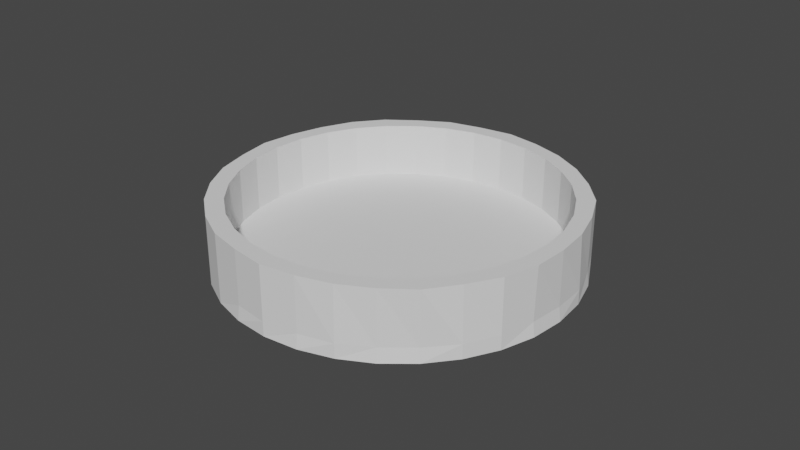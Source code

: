 # Source: poroshok_emk.blend  (saved by Blender 3.5.10; exported with 4.5.12 LTS)
import bpy
from mathutils import Matrix  # noqa: F401  (used for matrix-valued properties, if any)

bpy.ops.wm.read_factory_settings(use_empty=True)
scene = bpy.context.scene
scene.name = 'Scene'

# ---- collections
col_collection = bpy.data.collections.new('Collection'); scene.collection.children.link(col_collection)

# ---- world
world_world = bpy.data.worlds.new('World'); scene.world = world_world
world_world.use_nodes = True; world_world.node_tree.nodes.clear()
_N = world_world.node_tree.nodes; _L = world_world.node_tree.links
n0 = _N.new('ShaderNodeOutputWorld'); n0.name = 'World Output'; n0.location = (300, 300)
n1 = _N.new('ShaderNodeBackground'); n1.name = 'Background'; n1.location = (10, 300)
n1.inputs[0].default_value = (0.05088, 0.05088, 0.05088, 1.0)
_L.new(n1.outputs[0], n0.inputs[0])
n0.is_active_output = True
world_world.color = (0.05088, 0.05088, 0.05088)
world_world.use_sun_shadow = False
world_world.sun_shadow_jitter_overblur = 0.0

# ---- meshes
me_cylinder = bpy.data.meshes.new('Cylinder')
me_cylinder.from_pydata([(0.0003323, 1.0, 0.07134), (0.0003323, 1.0, 0.686), (0.5559, 0.8316, 0.07134), (0.7074, 0.7072, 0.07134), (0.8318, 0.5557, 0.07134), (0.8318, 0.5557, 0.686), (0.9811, 0.1952, 0.07134), (0.9811, -0.195, 0.686), (0.9242, -0.3826, 0.07134), (0.9242, -0.3826, 0.686), (0.8318, -0.5555, 0.07134), (0.7074, -0.707, 0.686), (0.383, -0.9238, 0.07134), (0.0003323, -0.9999, 0.07134), (0.0003323, -0.9999, 0.686), (-0.3824, -0.9238, 0.07134), (-0.3824, -0.9238, 0.686), (-0.5552, -0.8314, 0.07134), (-0.5552, -0.8314, 0.686), (-0.7068, -0.707, 0.07134), (-0.7068, -0.707, 0.686), (-0.8311, -0.5555, 0.07134), (-0.8311, -0.5555, 0.686), (-0.9235, -0.3826, 0.07134), (-0.9235, -0.3826, 0.686), (-0.9805, -0.195, 0.07134), (-0.9997, 0.0001151, 0.686), (-0.9805, 0.1952, 0.07134), (-0.8311, 0.5557, 0.07134), (-0.8311, 0.5557, 0.686), (-0.7068, 0.7072, 0.07134), (-0.7068, 0.7072, 0.686), (-0.5552, 0.8316, 0.07134), (-0.3824, 0.924, 0.686), (-0.1948, 0.9809, 0.07134), (0.0003323, 1.0, -0.09024), (0.1954, 0.9809, -0.09024), (0.383, 0.924, -0.09024), (0.5559, 0.8316, -0.09024), (0.7074, 0.7072, -0.09024), (0.8318, 0.5557, -0.09024), (0.9242, 0.3828, -0.09024), (0.9811, 0.1952, -0.09024), (1.0, 0.0001151, -0.09024), (0.9811, -0.195, -0.09024), (0.9242, -0.3826, -0.09024), (0.8318, -0.5555, -0.09024), (0.7074, -0.707, -0.09024), (0.5559, -0.8314, -0.09024), (0.383, -0.9238, -0.09024), (0.1954, -0.9807, -0.09024), (0.0003323, -0.9999, -0.09024), (-0.1948, -0.9807, -0.09024), (-0.3824, -0.9238, -0.09024), (-0.5552, -0.8314, -0.09024), (-0.7068, -0.707, -0.09024), (-0.8311, -0.5555, -0.09024), (-0.9235, -0.3826, -0.09024), (-0.9805, -0.195, -0.09024), (-0.9997, 0.0001151, -0.09024), (-0.9805, 0.1952, -0.09024), (-0.9235, 0.3828, -0.09024), (-0.8311, 0.5557, -0.09024), (-0.7068, 0.7072, -0.09024), (-0.5552, 0.8316, -0.09024), (-0.3824, 0.924, -0.09024), (-0.1948, 0.9809, -0.09024), (0.0003323, 0.9001, 0.07134), (0.0003323, 0.9001, 0.686), (0.1759, 0.8828, 0.07134), (0.1759, 0.8828, 0.686), (0.3447, 0.8316, 0.07134), (0.3447, 0.8316, 0.686), (0.5003, 0.7484, 0.07134), (0.5003, 0.7484, 0.686), (0.6367, 0.6365, 0.07134), (0.6367, 0.6365, 0.686), (0.7487, 0.5001, 0.07134), (0.7487, 0.5001, 0.686), (0.8318, 0.3445, 0.07134), (0.8318, 0.3445, 0.686), (0.883, 0.1757, 0.07134), (0.883, 0.1757, 0.686), (0.9003, 0.0001151, 0.07134), (0.9003, 0.0001151, 0.686), (0.883, -0.1755, 0.07134), (0.883, -0.1755, 0.686), (0.8318, -0.3443, 0.07134), (0.8318, -0.3443, 0.686), (0.7487, -0.4999, 0.07134), (0.7487, -0.4999, 0.686), (0.6367, -0.6363, 0.07134), (0.6367, -0.6363, 0.686), (0.5003, -0.7482, 0.07134), (0.5003, -0.7482, 0.686), (0.3447, -0.8314, 0.07134), (0.3447, -0.8314, 0.686), (0.1759, -0.8826, 0.07134), (0.1759, -0.8826, 0.686), (0.0003323, -0.8999, 0.07134), (0.0003323, -0.8999, 0.686), (-0.1752, -0.8826, 0.07134), (-0.1752, -0.8826, 0.686), (-0.3441, -0.8314, 0.07134), (-0.3441, -0.8314, 0.686), (-0.4997, -0.7482, 0.07134), (-0.4997, -0.7482, 0.686), (-0.6361, -0.6363, 0.07134), (-0.6361, -0.6363, 0.686), (-0.748, -0.4999, 0.07134), (-0.748, -0.4999, 0.686), (-0.8312, -0.3443, 0.07134), (-0.8312, -0.3443, 0.686), (-0.8824, -0.1755, 0.07134), (-0.8824, -0.1755, 0.686), (-0.8997, 0.0001151, 0.07134), (-0.8997, 0.0001151, 0.686), (-0.8824, 0.1757, 0.07134), (-0.8824, 0.1757, 0.686), (-0.8312, 0.3445, 0.07134), (-0.8312, 0.3445, 0.686), (-0.748, 0.5001, 0.07134), (-0.748, 0.5001, 0.686), (-0.6361, 0.6365, 0.07134), (-0.6361, 0.6365, 0.686), (-0.4997, 0.7484, 0.07134), (-0.4997, 0.7484, 0.686), (-0.3441, 0.8316, 0.07134), (-0.3441, 0.8316, 0.686), (-0.1752, 0.8828, 0.07134), (-0.1752, 0.8828, 0.686), (0.1935, 0.9711, 0.07134), (0.1935, 0.9711, 0.686), (0.3792, 0.9148, 0.07134), (0.3792, 0.9148, 0.686), (0.5503, 0.8233, 0.686), (0.7004, 0.7002, 0.686), (0.915, 0.379, 0.07134), (0.915, 0.379, 0.686), (0.9713, 0.1933, 0.686), (0.9903, 0.0001151, 0.07134), (0.9903, 0.0001151, 0.686), (0.9713, -0.193, 0.07134), (0.8235, -0.5499, 0.686), (0.7004, -0.6999, 0.07134), (0.5503, -0.823, 0.07134), (0.5503, -0.823, 0.686), (0.3792, -0.9145, 0.686), (0.1935, -0.9709, 0.07134), (0.1935, -0.9709, 0.686), (-0.1928, -0.9709, 0.07134), (-0.1928, -0.9709, 0.686), (-0.9706, -0.193, 0.686), (-0.9897, 0.0001151, 0.07134), (-0.9706, 0.1933, 0.686), (-0.9143, 0.379, 0.07134), (-0.9143, 0.379, 0.686), (-0.5497, 0.8233, 0.686), (-0.3785, 0.9148, 0.07134), (-0.1928, 0.9711, 0.686)], [], [(17, 15, 103, 105), (8, 142, 85, 87), (156, 120, 122, 29), (1, 68, 70, 132), (151, 102, 104, 16), (28, 155, 119, 121), (131, 0, 67, 69), (141, 84, 86, 7), (15, 150, 101, 103), (142, 140, 83, 85), (154, 118, 120, 156), (14, 100, 102, 151), (155, 27, 117, 119), (139, 82, 84, 141), (150, 13, 99, 101), (140, 6, 81, 83), (26, 116, 118, 154), (149, 98, 100, 14), (27, 153, 115, 117), (138, 80, 82, 139), (13, 148, 97, 99), (6, 137, 79, 81), (152, 114, 116, 26), (147, 96, 98, 149), (153, 25, 113, 115), (5, 78, 80, 138), (148, 12, 95, 97), (159, 130, 68, 1), (137, 4, 77, 79), (24, 112, 114, 152), (0, 34, 129, 67), (146, 94, 96, 147), (28, 30, 63, 62), (35, 66, 65, 64, 63, 62, 61, 60, 59, 58, 57, 56, 55, 54, 53, 52, 51, 50, 49, 48, 47, 46, 45, 44, 43, 42, 41, 40, 39, 38, 37, 36), (4, 137, 41, 40), (12, 148, 50, 49), (25, 153, 59, 58), (131, 133, 37, 36), (8, 10, 46, 45), (17, 19, 55, 54), (30, 32, 64, 63), (137, 6, 42, 41), (148, 13, 51, 50), (153, 27, 60, 59), (133, 2, 38, 37), (10, 144, 47, 46), (19, 21, 56, 55), (32, 158, 65, 64), (6, 140, 43, 42), (13, 150, 52, 51), (27, 155, 61, 60), (2, 3, 39, 38), (144, 145, 48, 47), (21, 23, 57, 56), (158, 34, 66, 65), (140, 142, 44, 43), (150, 15, 53, 52), (155, 28, 62, 61), (3, 4, 40, 39), (145, 12, 49, 48), (0, 131, 36, 35), (23, 25, 58, 57), (34, 0, 35, 66), (142, 8, 45, 44), (15, 17, 54, 53), (67, 69, 70, 68), (69, 71, 72, 70), (71, 73, 74, 72), (73, 75, 76, 74), (75, 77, 78, 76), (77, 79, 80, 78), (79, 81, 82, 80), (81, 83, 84, 82), (83, 85, 86, 84), (85, 87, 88, 86), (87, 89, 90, 88), (89, 91, 92, 90), (91, 93, 94, 92), (93, 95, 96, 94), (95, 97, 98, 96), (97, 99, 100, 98), (99, 101, 102, 100), (101, 103, 104, 102), (103, 105, 106, 104), (105, 107, 108, 106), (107, 109, 110, 108), (109, 111, 112, 110), (111, 113, 114, 112), (113, 115, 116, 114), (115, 117, 118, 116), (117, 119, 120, 118), (119, 121, 122, 120), (121, 123, 124, 122), (123, 125, 126, 124), (125, 127, 128, 126), (127, 129, 130, 128), (129, 67, 68, 130), (7, 86, 88, 9), (30, 28, 121, 123), (16, 104, 106, 18), (133, 131, 69, 71), (29, 122, 124, 31), (10, 8, 87, 89), (132, 70, 72, 134), (19, 17, 105, 107), (9, 88, 90, 143), (32, 30, 123, 125), (18, 106, 108, 20), (2, 133, 71, 73), (31, 124, 126, 157), (144, 10, 89, 91), (134, 72, 74, 135), (21, 19, 107, 109), (143, 90, 92, 11), (158, 32, 125, 127), (20, 108, 110, 22), (3, 2, 73, 75), (157, 126, 128, 33), (145, 144, 91, 93), (135, 74, 76, 136), (23, 21, 109, 111), (11, 92, 94, 146), (34, 158, 127, 129), (22, 110, 112, 24), (4, 3, 75, 77), (33, 128, 130, 159), (12, 145, 93, 95), (136, 76, 78, 5), (25, 23, 111, 113), (0, 1, 132, 131), (131, 132, 134, 133), (133, 134, 135, 2), (2, 135, 136, 3), (3, 136, 5, 4), (4, 5, 138, 137), (137, 138, 139, 6), (6, 139, 141, 140), (140, 141, 7, 142), (142, 7, 9, 8), (8, 9, 143, 10), (10, 143, 11, 144), (144, 11, 146, 145), (145, 146, 147, 12), (12, 147, 149, 148), (148, 149, 14, 13), (13, 14, 151, 150), (150, 151, 16, 15), (15, 16, 18, 17), (17, 18, 20, 19), (19, 20, 22, 21), (21, 22, 24, 23), (23, 24, 152, 25), (25, 152, 26, 153), (153, 26, 154, 27), (27, 154, 156, 155), (155, 156, 29, 28), (28, 29, 31, 30), (30, 31, 157, 32), (32, 157, 33, 158), (158, 33, 159, 34), (34, 159, 1, 0), (67, 129, 127, 125, 123, 121, 119, 117, 115, 113, 111, 109, 107, 105, 103, 101, 99, 97, 95, 93, 91, 89, 87, 85, 83, 81, 79, 77, 75, 73, 71, 69)])
_uv = me_cylinder.uv_layers.new(name='UVMap')
_uv.uv.foreach_set('vector', [0.4062, 0.5, 0.4375, 0.5, 0.4375, 0.5, 0.4062, 0.5, 0.6875, 0.5, 0.7188, 0.5, 0.7188, 0.5, 0.6875, 0.5, 0.0, 0.0, 0.0, 0.0, 0.0, 0.0, 0.0, 0.0, 0.0, 0.0, 0.0, 0.0, 0.0, 0.0, 0.0, 0.0, 0.0, 0.0, 0.0, 0.0, 0.0, 0.0, 0.0, 0.0, 0.1562, 0.5, 0.1875, 0.5, 0.1875, 0.5, 0.1562, 0.5, 0.9688, 0.5, 1.0, 0.5, 1.0, 0.5, 0.9688, 0.5, 0.0, 0.0, 0.0, 0.0, 0.0, 0.0, 0.0, 0.0, 0.4375, 0.5, 0.4688, 0.5, 0.4688, 0.5, 0.4375, 0.5, 0.7188, 0.5, 0.75, 0.5, 0.75, 0.5, 0.7188, 0.5, 0.0, 0.0, 0.0, 0.0, 0.0, 0.0, 0.0, 0.0, 0.0, 0.0, 0.0, 0.0, 0.0, 0.0, 0.0, 0.0, 0.1875, 0.5, 0.2188, 0.5, 0.2188, 0.5, 0.1875, 0.5, 0.0, 0.0, 0.0, 0.0, 0.0, 0.0, 0.0, 0.0, 0.4688, 0.5, 0.5, 0.5, 0.5, 0.5, 0.4688, 0.5, 0.75, 0.5, 0.7812, 0.5, 0.7812, 0.5, 0.75, 0.5, 0.0, 0.0, 0.0, 0.0, 0.0, 0.0, 0.0, 0.0, 0.0, 0.0, 0.0, 0.0, 0.0, 0.0, 0.0, 0.0, 0.2188, 0.5, 0.25, 0.5, 0.25, 0.5, 0.2188, 0.5, 0.0, 0.0, 0.0, 0.0, 0.0, 0.0, 0.0, 0.0, 0.5, 0.5, 0.5312, 0.5, 0.5312, 0.5, 0.5, 0.5, 0.7812, 0.5, 0.8125, 0.5, 0.8125, 0.5, 0.7812, 0.5, 0.0, 0.0, 0.0, 0.0, 0.0, 0.0, 0.0, 0.0, 0.0, 0.0, 0.0, 0.0, 0.0, 0.0, 0.0, 0.0, 0.25, 0.5, 0.2812, 0.5, 0.2812, 0.5, 0.25, 0.5, 0.0, 0.0, 0.0, 0.0, 0.0, 0.0, 0.0, 0.0, 0.5312, 0.5, 0.5625, 0.5, 0.5625, 0.5, 0.5312, 0.5, 0.0, 0.0, 0.0, 0.0, 0.0, 0.0, 0.0, 0.0, 0.8125, 0.5, 0.8438, 0.5, 0.8438, 0.5, 0.8125, 0.5, 0.0, 0.0, 0.0, 0.0, 0.0, 0.0, 0.0, 0.0, 0.0, 0.5, 0.03125, 0.5, 0.03125, 0.5, 0.0, 0.5, 0.0, 0.0, 0.0, 0.0, 0.0, 0.0, 0.0, 0.0, 0.1562, 0.5, 0.125, 0.5, 0.125, 0.5, 0.1562, 0.5, 0.75, 0.49, 0.7032, 0.4854, 0.6582, 0.4717, 0.6167, 0.4496, 0.5803, 0.4197, 0.5504, 0.3833, 0.5283, 0.3418, 0.5146, 0.2968, 0.51, 0.25, 0.5146, 0.2032, 0.5283, 0.1582, 0.5504, 0.1167, 0.5803, 0.08029, 0.6167, 0.05045, 0.6582, 0.02827, 0.7032, 0.01461, 0.75, 0.01, 0.7968, 0.01461, 0.8418, 0.02827, 0.8833, 0.05045, 0.9197, 0.08029, 0.9496, 0.1167, 0.9717, 0.1582, 0.9854, 0.2032, 0.99, 0.25, 0.9854, 0.2968, 0.9717, 0.3418, 0.9496, 0.3833, 0.9197, 0.4197, 0.8833, 0.4496, 0.8418, 0.4717, 0.7968, 0.4854, 0.8438, 0.5, 0.8125, 0.5, 0.8125, 0.5, 0.8438, 0.5, 0.5625, 0.5, 0.5312, 0.5, 0.5312, 0.5, 0.5625, 0.5, 0.2812, 0.5, 0.25, 0.5, 0.25, 0.5, 0.2812, 0.5, 0.9688, 0.5, 0.9375, 0.5, 0.9375, 0.5, 0.9688, 0.5, 0.6875, 0.5, 0.6562, 0.5, 0.6562, 0.5, 0.6875, 0.5, 0.4062, 0.5, 0.375, 0.5, 0.375, 0.5, 0.4062, 0.5, 0.125, 0.5, 0.09375, 0.5, 0.09375, 0.5, 0.125, 0.5, 0.8125, 0.5, 0.7812, 0.5, 0.7812, 0.5, 0.8125, 0.5, 0.5312, 0.5, 0.5, 0.5, 0.5, 0.5, 0.5312, 0.5, 0.25, 0.5, 0.2188, 0.5, 0.2188, 0.5, 0.25, 0.5, 0.9375, 0.5, 0.9062, 0.5, 0.9062, 0.5, 0.9375, 0.5, 0.6562, 0.5, 0.625, 0.5, 0.625, 0.5, 0.6562, 0.5, 0.375, 0.5, 0.3438, 0.5, 0.3438, 0.5, 0.375, 0.5, 0.09375, 0.5, 0.0625, 0.5, 0.0625, 0.5, 0.09375, 0.5, 0.7812, 0.5, 0.75, 0.5, 0.75, 0.5, 0.7812, 0.5, 0.5, 0.5, 0.4688, 0.5, 0.4688, 0.5, 0.5, 0.5, 0.2188, 0.5, 0.1875, 0.5, 0.1875, 0.5, 0.2188, 0.5, 0.9062, 0.5, 0.875, 0.5, 0.875, 0.5, 0.9062, 0.5, 0.625, 0.5, 0.5938, 0.5, 0.5938, 0.5, 0.625, 0.5, 0.3438, 0.5, 0.3125, 0.5, 0.3125, 0.5, 0.3438, 0.5, 0.0625, 0.5, 0.03125, 0.5, 0.03125, 0.5, 0.0625, 0.5, 0.75, 0.5, 0.7188, 0.5, 0.7188, 0.5, 0.75, 0.5, 0.4688, 0.5, 0.4375, 0.5, 0.4375, 0.5, 0.4688, 0.5, 0.1875, 0.5, 0.1562, 0.5, 0.1562, 0.5, 0.1875, 0.5, 0.875, 0.5, 0.8438, 0.5, 0.8438, 0.5, 0.875, 0.5, 0.5938, 0.5, 0.5625, 0.5, 0.5625, 0.5, 0.5938, 0.5, 1.0, 0.5, 0.9688, 0.5, 0.9688, 0.5, 1.0, 0.5, 0.3125, 0.5, 0.2812, 0.5, 0.2812, 0.5, 0.3125, 0.5, 0.03125, 0.5, 0.0, 0.5, 0.0, 0.5, 0.03125, 0.5, 0.7188, 0.5, 0.6875, 0.5, 0.6875, 0.5, 0.7188, 0.5, 0.4375, 0.5, 0.4062, 0.5, 0.4062, 0.5, 0.4375, 0.5, 1.0, 0.5, 0.9688, 0.5, 0.9688, 1.0, 1.0, 1.0, 0.9688, 0.5, 0.9375, 0.5, 0.9375, 1.0, 0.9688, 1.0, 0.9375, 0.5, 0.9062, 0.5, 0.9062, 1.0, 0.9375, 1.0, 0.9062, 0.5, 0.875, 0.5, 0.875, 1.0, 0.9062, 1.0, 0.875, 0.5, 0.8438, 0.5, 0.8438, 1.0, 0.875, 1.0, 0.8438, 0.5, 0.8125, 0.5, 0.8125, 1.0, 0.8438, 1.0, 0.8125, 0.5, 0.7812, 0.5, 0.7812, 1.0, 0.8125, 1.0, 0.7812, 0.5, 0.75, 0.5, 0.75, 1.0, 0.7812, 1.0, 0.75, 0.5, 0.7188, 0.5, 0.7188, 1.0, 0.75, 1.0, 0.7188, 0.5, 0.6875, 0.5, 0.6875, 1.0, 0.7188, 1.0, 0.6875, 0.5, 0.6562, 0.5, 0.6562, 1.0, 0.6875, 1.0, 0.6562, 0.5, 0.625, 0.5, 0.625, 1.0, 0.6562, 1.0, 0.625, 0.5, 0.5938, 0.5, 0.5938, 1.0, 0.625, 1.0, 0.5938, 0.5, 0.5625, 0.5, 0.5625, 1.0, 0.5938, 1.0, 0.5625, 0.5, 0.5312, 0.5, 0.5312, 1.0, 0.5625, 1.0, 0.5312, 0.5, 0.5, 0.5, 0.5, 1.0, 0.5312, 1.0, 0.5, 0.5, 0.4688, 0.5, 0.4688, 1.0, 0.5, 1.0, 0.4688, 0.5, 0.4375, 0.5, 0.4375, 1.0, 0.4688, 1.0, 0.4375, 0.5, 0.4062, 0.5, 0.4062, 1.0, 0.4375, 1.0, 0.4062, 0.5, 0.375, 0.5, 0.375, 1.0, 0.4062, 1.0, 0.375, 0.5, 0.3438, 0.5, 0.3438, 1.0, 0.375, 1.0, 0.3438, 0.5, 0.3125, 0.5, 0.3125, 1.0, 0.3438, 1.0, 0.3125, 0.5, 0.2812, 0.5, 0.2812, 1.0, 0.3125, 1.0, 0.2812, 0.5, 0.25, 0.5, 0.25, 1.0, 0.2812, 1.0, 0.25, 0.5, 0.2188, 0.5, 0.2188, 1.0, 0.25, 1.0, 0.2188, 0.5, 0.1875, 0.5, 0.1875, 1.0, 0.2188, 1.0, 0.1875, 0.5, 0.1562, 0.5, 0.1562, 1.0, 0.1875, 1.0, 0.1562, 0.5, 0.125, 0.5, 0.125, 1.0, 0.1562, 1.0, 0.125, 0.5, 0.09375, 0.5, 0.09375, 1.0, 0.125, 1.0, 0.09375, 0.5, 0.0625, 0.5, 0.0625, 1.0, 0.09375, 1.0, 0.0625, 0.5, 0.03125, 0.5, 0.03125, 1.0, 0.0625, 1.0, 0.03125, 0.5, 0.0, 0.5, 0.0, 1.0, 0.03125, 1.0, 0.0, 0.0, 0.0, 0.0, 0.0, 0.0, 0.0, 0.0, 0.125, 0.5, 0.1562, 0.5, 0.1562, 0.5, 0.125, 0.5, 0.0, 0.0, 0.0, 0.0, 0.0, 0.0, 0.0, 0.0, 0.9375, 0.5, 0.9688, 0.5, 0.9688, 0.5, 0.9375, 0.5, 0.0, 0.0, 0.0, 0.0, 0.0, 0.0, 0.0, 0.0, 0.6562, 0.5, 0.6875, 0.5, 0.6875, 0.5, 0.6562, 0.5, 0.0, 0.0, 0.0, 0.0, 0.0, 0.0, 0.0, 0.0, 0.375, 0.5, 0.4062, 0.5, 0.4062, 0.5, 0.375, 0.5, 0.0, 0.0, 0.0, 0.0, 0.0, 0.0, 0.0, 0.0, 0.09375, 0.5, 0.125, 0.5, 0.125, 0.5, 0.09375, 0.5, 0.0, 0.0, 0.0, 0.0, 0.0, 0.0, 0.0, 0.0, 0.9062, 0.5, 0.9375, 0.5, 0.9375, 0.5, 0.9062, 0.5, 0.0, 0.0, 0.0, 0.0, 0.0, 0.0, 0.0, 0.0, 0.625, 0.5, 0.6562, 0.5, 0.6562, 0.5, 0.625, 0.5, 0.0, 0.0, 0.0, 0.0, 0.0, 0.0, 0.0, 0.0, 0.3438, 0.5, 0.375, 0.5, 0.375, 0.5, 0.3438, 0.5, 0.0, 0.0, 0.0, 0.0, 0.0, 0.0, 0.0, 0.0, 0.0625, 0.5, 0.09375, 0.5, 0.09375, 0.5, 0.0625, 0.5, 0.0, 0.0, 0.0, 0.0, 0.0, 0.0, 0.0, 0.0, 0.875, 0.5, 0.9062, 0.5, 0.9062, 0.5, 0.875, 0.5, 0.0, 0.0, 0.0, 0.0, 0.0, 0.0, 0.0, 0.0, 0.5938, 0.5, 0.625, 0.5, 0.625, 0.5, 0.5938, 0.5, 0.0, 0.0, 0.0, 0.0, 0.0, 0.0, 0.0, 0.0, 0.3125, 0.5, 0.3438, 0.5, 0.3438, 0.5, 0.3125, 0.5, 0.0, 0.0, 0.0, 0.0, 0.0, 0.0, 0.0, 0.0, 0.03125, 0.5, 0.0625, 0.5, 0.0625, 0.5, 0.03125, 0.5, 0.0, 0.0, 0.0, 0.0, 0.0, 0.0, 0.0, 0.0, 0.8438, 0.5, 0.875, 0.5, 0.875, 0.5, 0.8438, 0.5, 0.0, 0.0, 0.0, 0.0, 0.0, 0.0, 0.0, 0.0, 0.5625, 0.5, 0.5938, 0.5, 0.5938, 0.5, 0.5625, 0.5, 0.0, 0.0, 0.0, 0.0, 0.0, 0.0, 0.0, 0.0, 0.2812, 0.5, 0.3125, 0.5, 0.3125, 0.5, 0.2812, 0.5, 1.0, 0.5, 1.0, 1.0, 0.9688, 1.0, 0.9688, 0.5, 0.9688, 0.5, 0.9688, 1.0, 0.9375, 1.0, 0.9375, 0.5, 0.9375, 0.5, 0.9375, 1.0, 0.9062, 1.0, 0.9062, 0.5, 0.9062, 0.5, 0.9062, 1.0, 0.875, 1.0, 0.875, 0.5, 0.875, 0.5, 0.875, 1.0, 0.8438, 1.0, 0.8438, 0.5, 0.8438, 0.5, 0.8438, 1.0, 0.8125, 1.0, 0.8125, 0.5, 0.8125, 0.5, 0.8125, 1.0, 0.7812, 1.0, 0.7812, 0.5, 0.7812, 0.5, 0.7812, 1.0, 0.75, 1.0, 0.75, 0.5, 0.75, 0.5, 0.75, 1.0, 0.7188, 1.0, 0.7188, 0.5, 0.7188, 0.5, 0.7188, 1.0, 0.6875, 1.0, 0.6875, 0.5, 0.6875, 0.5, 0.6875, 1.0, 0.6562, 1.0, 0.6562, 0.5, 0.6562, 0.5, 0.6562, 1.0, 0.625, 1.0, 0.625, 0.5, 0.625, 0.5, 0.625, 1.0, 0.5938, 1.0, 0.5938, 0.5, 0.5938, 0.5, 0.5938, 1.0, 0.5625, 1.0, 0.5625, 0.5, 0.5625, 0.5, 0.5625, 1.0, 0.5312, 1.0, 0.5312, 0.5, 0.5312, 0.5, 0.5312, 1.0, 0.5, 1.0, 0.5, 0.5, 0.5, 0.5, 0.5, 1.0, 0.4688, 1.0, 0.4688, 0.5, 0.4688, 0.5, 0.4688, 1.0, 0.4375, 1.0, 0.4375, 0.5, 0.4375, 0.5, 0.4375, 1.0, 0.4062, 1.0, 0.4062, 0.5, 0.4062, 0.5, 0.4062, 1.0, 0.375, 1.0, 0.375, 0.5, 0.375, 0.5, 0.375, 1.0, 0.3438, 1.0, 0.3438, 0.5, 0.3438, 0.5, 0.3438, 1.0, 0.3125, 1.0, 0.3125, 0.5, 0.3125, 0.5, 0.3125, 1.0, 0.2812, 1.0, 0.2812, 0.5, 0.2812, 0.5, 0.2812, 1.0, 0.25, 1.0, 0.25, 0.5, 0.25, 0.5, 0.25, 1.0, 0.2188, 1.0, 0.2188, 0.5, 0.2188, 0.5, 0.2188, 1.0, 0.1875, 1.0, 0.1875, 0.5, 0.1875, 0.5, 0.1875, 1.0, 0.1562, 1.0, 0.1562, 0.5, 0.1562, 0.5, 0.1562, 1.0, 0.125, 1.0, 0.125, 0.5, 0.125, 0.5, 0.125, 1.0, 0.09375, 1.0, 0.09375, 0.5, 0.09375, 0.5, 0.09375, 1.0, 0.0625, 1.0, 0.0625, 0.5, 0.0625, 0.5, 0.0625, 1.0, 0.03125, 1.0, 0.03125, 0.5, 0.03125, 0.5, 0.03125, 1.0, 0.0, 1.0, 0.0, 0.5, 0.0, 0.0, 0.0, 0.0, 0.0, 0.0, 0.0, 0.0, 0.0, 0.0, 0.0, 0.0, 0.0, 0.0, 0.0, 0.0, 0.0, 0.0, 0.0, 0.0, 0.0, 0.0, 0.0, 0.0, 0.0, 0.0, 0.0, 0.0, 0.0, 0.0, 0.0, 0.0, 0.0, 0.0, 0.0, 0.0, 0.0, 0.0, 0.0, 0.0, 0.0, 0.0, 0.0, 0.0, 0.0, 0.0, 0.0, 0.0, 0.0, 0.0, 0.0, 0.0, 0.0, 0.0, 0.0, 0.0, 0.0, 0.0, 0.0, 0.0, 0.0, 0.0, 0.0, 0.0])
me_cylinder.update()

# ---- objects
ob_cylinder = bpy.data.objects.new('Cylinder', me_cylinder)

# ---- transforms, parenting, visibility, modifiers, constraints
ob_cylinder.location = (7.588e-05, 0.0004243, 0.006682)
ob_cylinder.scale = (0.05587, 0.05587, 0.02793)

# ---- collection membership
col_collection.objects.link(ob_cylinder)

# ---- scene / render settings (as saved in the file)
scene.frame_start = 1; scene.frame_end = 250; scene.frame_set(1)
scene.render.engine = 'BLENDER_EEVEE_NEXT'
scene.cycles.sampling_pattern = 'TABULATED_SOBOL'
scene.view_settings.view_transform = 'Filmic'
bpy.context.view_layer.update()

# ---- added for rendering (the .blend has no active camera and no usable light): camera, sun
cam_auto = bpy.data.cameras.new('AutoCamera')
cam_auto.lens = 50.0
cam_auto.sensor_width = 36.0
cam_auto.clip_end = 1000.0
ob_auto_camera = bpy.data.objects.new('AutoCamera', cam_auto)
scene.collection.objects.link(ob_auto_camera)
ob_auto_camera.location = (0.185139, -0.221623, 0.163039)
ob_auto_camera.rotation_euler = (1.09748, -7.21219e-08, 0.694738)
scene.camera = ob_auto_camera
light_auto_sun = bpy.data.lights.new('AutoSun', 'SUN')
light_auto_sun.energy = 3.0
light_auto_sun.angle = 0.0523599
ob_auto_sun = bpy.data.objects.new('AutoSun', light_auto_sun)
scene.collection.objects.link(ob_auto_sun)
ob_auto_sun.rotation_euler = (0.872665, 0.174533, 0.523599)
bpy.context.view_layer.update()
